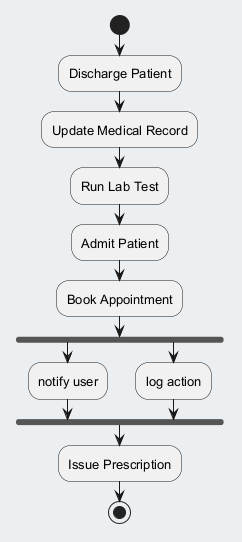

The diagram above was rendered by PlantUML. Its source (embedded in the PNG):
@startuml
skinparam backgroundColor #ECEFF1
skinparam classBackgroundColor #FFFFFF
skinparam classBorderColor #455A64
skinparam defaultFontSize 13
start
:Discharge Patient;
:Update Medical Record;
:Run Lab Test;
:Admit Patient;
:Book Appointment;
fork
:notify user;
fork again
:log action;
end fork
:Issue Prescription;
stop
@enduml